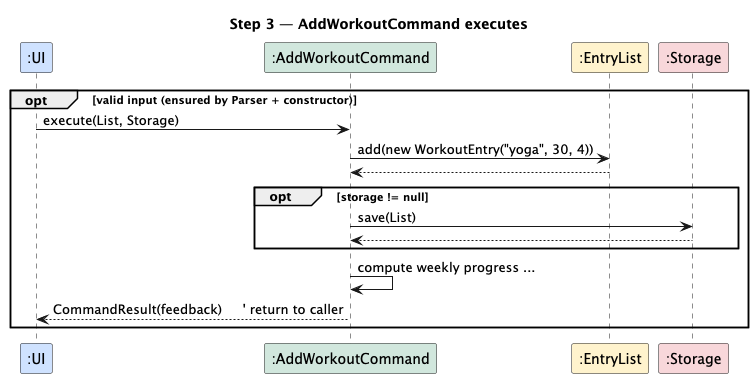

The diagram above was rendered by PlantUML. Its source (embedded in the PNG):
@startuml
skinparam backgroundColor #FFFFFF
skinparam shadowing false
skinparam ParticipantBorderRadius 0

title Step 3 — AddWorkoutCommand executes

participant ":UI" as UI  #CFE2FF
participant ":AddWorkoutCommand" as Cmd #D1E7DD
participant ":EntryList" as List        #FFF3CD
participant ":Storage" as Storage                  #F8D7DA

opt valid input (ensured by Parser + constructor)
  UI -> Cmd : execute(List, Storage)
  Cmd -> List : add(new WorkoutEntry("yoga", 30, 4))
  List --> Cmd :

  opt storage != null
    Cmd -> Storage : save(List)
    Storage --> Cmd :
  end

  Cmd -> Cmd : compute weekly progress ...
  Cmd --> UI : CommandResult(feedback)     ' return to caller
end
@enduml